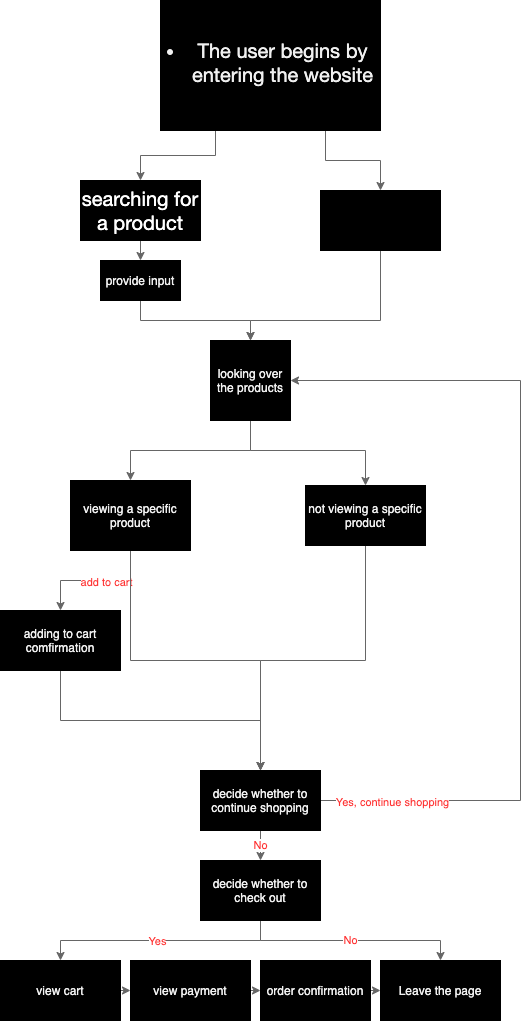

The diagram above was exported from draw.io. Its source (the exported page's mxGraphModel, read from the mxfile embedded in the PNG):
<mxGraphModel dx="810" dy="680" grid="1" gridSize="10" guides="1" tooltips="1" connect="1" arrows="1" fold="1" page="1" pageScale="1" pageWidth="850" pageHeight="1100" background="none" math="0" shadow="0">
  <root>
    <mxCell id="0" />
    <mxCell id="1" parent="0" />
    <mxCell id="5" style="edgeStyle=orthogonalEdgeStyle;rounded=0;orthogonalLoop=1;jettySize=auto;html=1;exitX=0.25;exitY=1;exitDx=0;exitDy=0;fontColor=#F0F0F0;fillColor=#f5f5f5;strokeColor=#666666;" edge="1" parent="1" source="2" target="3">
      <mxGeometry relative="1" as="geometry" />
    </mxCell>
    <mxCell id="6" style="edgeStyle=orthogonalEdgeStyle;rounded=0;orthogonalLoop=1;jettySize=auto;html=1;exitX=0.75;exitY=1;exitDx=0;exitDy=0;entryX=0.5;entryY=0;entryDx=0;entryDy=0;fontColor=#F0F0F0;fillColor=#f5f5f5;strokeColor=#666666;" edge="1" parent="1" source="2" target="4">
      <mxGeometry relative="1" as="geometry" />
    </mxCell>
    <mxCell id="2" value="&lt;ul style=&quot;padding: 0px ; margin: 0px 0px 6px 25px ; font-family: &amp;#34;lato extended&amp;#34; , &amp;#34;lato&amp;#34; , &amp;#34;helvetica neue&amp;#34; , &amp;#34;helvetica&amp;#34; , &amp;#34;arial&amp;#34; , sans-serif ; font-size: 20px&quot;&gt;&lt;li&gt;&lt;span style=&quot;background-color: rgb(0 , 0 , 0)&quot;&gt;The user begins by entering the website&lt;/span&gt;&lt;/li&gt;&lt;/ul&gt;" style="rounded=0;whiteSpace=wrap;html=1;fillColor=#000000;fontColor=#F0F0F0;labelBackgroundColor=#000000;" vertex="1" parent="1">
      <mxGeometry x="160" y="40" width="220" height="130" as="geometry" />
    </mxCell>
    <mxCell id="8" style="edgeStyle=orthogonalEdgeStyle;rounded=0;orthogonalLoop=1;jettySize=auto;html=1;exitX=0.5;exitY=1;exitDx=0;exitDy=0;entryX=0.5;entryY=0;entryDx=0;entryDy=0;fontColor=#F0F0F0;fillColor=#f5f5f5;strokeColor=#666666;" edge="1" parent="1" source="3" target="7">
      <mxGeometry relative="1" as="geometry" />
    </mxCell>
    <mxCell id="3" value="&lt;span style=&quot;font-family: &amp;quot;lato extended&amp;quot;, lato, &amp;quot;helvetica neue&amp;quot;, helvetica, arial, sans-serif; font-size: 20px; text-align: left; background-color: rgb(0, 0, 0);&quot;&gt;searching for a product&lt;/span&gt;" style="rounded=0;whiteSpace=wrap;html=1;labelBackgroundColor=#000000;fillColor=#000000;fontColor=#FFFFFF;" vertex="1" parent="1">
      <mxGeometry x="80" y="220" width="120" height="60" as="geometry" />
    </mxCell>
    <mxCell id="11" style="edgeStyle=orthogonalEdgeStyle;rounded=0;orthogonalLoop=1;jettySize=auto;html=1;exitX=0.5;exitY=1;exitDx=0;exitDy=0;fontColor=#f0f0f0;entryX=0.5;entryY=0;entryDx=0;entryDy=0;fillColor=#f5f5f5;strokeColor=#666666;" edge="1" parent="1" source="4" target="9">
      <mxGeometry relative="1" as="geometry">
        <mxPoint x="250" y="410" as="targetPoint" />
        <Array as="points">
          <mxPoint x="380" y="360" />
          <mxPoint x="250" y="360" />
        </Array>
      </mxGeometry>
    </mxCell>
    <mxCell id="4" value="&lt;span style=&quot;font-family: &amp;quot;lato extended&amp;quot;, lato, &amp;quot;helvetica neue&amp;quot;, helvetica, arial, sans-serif; font-size: 20px; text-align: left; background-color: rgb(0, 0, 0);&quot;&gt;exploring the products&lt;/span&gt;" style="rounded=0;whiteSpace=wrap;html=1;labelBackgroundColor=#000000;fillColor=#000000;" vertex="1" parent="1">
      <mxGeometry x="320" y="230" width="120" height="60" as="geometry" />
    </mxCell>
    <mxCell id="10" style="edgeStyle=orthogonalEdgeStyle;rounded=0;orthogonalLoop=1;jettySize=auto;html=1;exitX=0.5;exitY=1;exitDx=0;exitDy=0;entryX=0.5;entryY=0;entryDx=0;entryDy=0;fontColor=#f0f0f0;fillColor=#f5f5f5;strokeColor=#666666;" edge="1" parent="1" source="7" target="9">
      <mxGeometry relative="1" as="geometry" />
    </mxCell>
    <mxCell id="7" value="provide input" style="rounded=0;whiteSpace=wrap;html=1;labelBackgroundColor=#000000;fontColor=#F0F0F0;fillColor=#000000;" vertex="1" parent="1">
      <mxGeometry x="100" y="300" width="80" height="40" as="geometry" />
    </mxCell>
    <mxCell id="14" style="edgeStyle=orthogonalEdgeStyle;rounded=0;orthogonalLoop=1;jettySize=auto;html=1;exitX=0.5;exitY=1;exitDx=0;exitDy=0;entryX=0.5;entryY=0;entryDx=0;entryDy=0;fontColor=#f0f0f0;fillColor=#f5f5f5;strokeColor=#666666;" edge="1" parent="1" source="9" target="12">
      <mxGeometry relative="1" as="geometry">
        <Array as="points">
          <mxPoint x="250" y="490" />
          <mxPoint x="130" y="490" />
        </Array>
      </mxGeometry>
    </mxCell>
    <mxCell id="15" style="edgeStyle=orthogonalEdgeStyle;rounded=0;orthogonalLoop=1;jettySize=auto;html=1;exitX=0.5;exitY=1;exitDx=0;exitDy=0;entryX=0.5;entryY=0;entryDx=0;entryDy=0;fontColor=#f0f0f0;fillColor=#f5f5f5;strokeColor=#666666;" edge="1" parent="1" source="9" target="13">
      <mxGeometry relative="1" as="geometry">
        <Array as="points">
          <mxPoint x="250" y="490" />
          <mxPoint x="365" y="490" />
        </Array>
      </mxGeometry>
    </mxCell>
    <mxCell id="9" value="looking over the products" style="whiteSpace=wrap;html=1;aspect=fixed;labelBackgroundColor=#000000;fontColor=#f0f0f0;fillColor=#000000;" vertex="1" parent="1">
      <mxGeometry x="210" y="380" width="80" height="80" as="geometry" />
    </mxCell>
    <mxCell id="17" style="edgeStyle=orthogonalEdgeStyle;rounded=0;orthogonalLoop=1;jettySize=auto;html=1;exitX=0.5;exitY=1;exitDx=0;exitDy=0;entryX=0.5;entryY=0;entryDx=0;entryDy=0;fontColor=#f0f0f0;fillColor=#f5f5f5;strokeColor=#666666;" edge="1" parent="1" source="12" target="16">
      <mxGeometry relative="1" as="geometry" />
    </mxCell>
    <mxCell id="18" value="add to cart" style="edgeLabel;html=1;align=center;verticalAlign=middle;resizable=0;points=[];fontColor=#FF3333;" vertex="1" connectable="0" parent="17">
      <mxGeometry x="-0.1538" y="1" relative="1" as="geometry">
        <mxPoint as="offset" />
      </mxGeometry>
    </mxCell>
    <mxCell id="20" style="edgeStyle=orthogonalEdgeStyle;rounded=0;orthogonalLoop=1;jettySize=auto;html=1;exitX=0.5;exitY=1;exitDx=0;exitDy=0;entryX=0.5;entryY=0;entryDx=0;entryDy=0;fontColor=#f0f0f0;fillColor=#f5f5f5;strokeColor=#666666;" edge="1" parent="1" source="12" target="19">
      <mxGeometry relative="1" as="geometry" />
    </mxCell>
    <mxCell id="12" value="viewing a specific product" style="rounded=0;whiteSpace=wrap;html=1;labelBackgroundColor=#000000;fontColor=#f0f0f0;fillColor=#000000;" vertex="1" parent="1">
      <mxGeometry x="70" y="520" width="120" height="70" as="geometry" />
    </mxCell>
    <mxCell id="22" style="edgeStyle=orthogonalEdgeStyle;rounded=0;orthogonalLoop=1;jettySize=auto;html=1;exitX=0.5;exitY=1;exitDx=0;exitDy=0;entryX=0.5;entryY=0;entryDx=0;entryDy=0;fontColor=#f0f0f0;fillColor=#f5f5f5;strokeColor=#666666;" edge="1" parent="1" source="13" target="19">
      <mxGeometry relative="1" as="geometry">
        <Array as="points">
          <mxPoint x="365" y="700" />
          <mxPoint x="260" y="700" />
        </Array>
      </mxGeometry>
    </mxCell>
    <mxCell id="13" value="not viewing a specific product" style="rounded=0;whiteSpace=wrap;html=1;labelBackgroundColor=#000000;fontColor=#f0f0f0;fillColor=#000000;" vertex="1" parent="1">
      <mxGeometry x="305" y="525" width="120" height="60" as="geometry" />
    </mxCell>
    <mxCell id="23" style="edgeStyle=orthogonalEdgeStyle;rounded=0;orthogonalLoop=1;jettySize=auto;html=1;exitX=0.5;exitY=1;exitDx=0;exitDy=0;entryX=0.5;entryY=0;entryDx=0;entryDy=0;fontColor=#f0f0f0;fillColor=#f5f5f5;strokeColor=#666666;" edge="1" parent="1" source="16" target="19">
      <mxGeometry relative="1" as="geometry" />
    </mxCell>
    <mxCell id="16" value="adding to cart comfirmation" style="rounded=0;whiteSpace=wrap;html=1;labelBackgroundColor=#000000;fontColor=#f0f0f0;fillColor=#000000;" vertex="1" parent="1">
      <mxGeometry y="650" width="120" height="60" as="geometry" />
    </mxCell>
    <mxCell id="24" style="edgeStyle=orthogonalEdgeStyle;rounded=0;orthogonalLoop=1;jettySize=auto;html=1;exitX=1;exitY=0.5;exitDx=0;exitDy=0;entryX=1;entryY=0.5;entryDx=0;entryDy=0;fontColor=#f0f0f0;fillColor=#f5f5f5;strokeColor=#666666;" edge="1" parent="1" source="19" target="9">
      <mxGeometry relative="1" as="geometry">
        <Array as="points">
          <mxPoint x="520" y="840" />
          <mxPoint x="520" y="420" />
        </Array>
      </mxGeometry>
    </mxCell>
    <mxCell id="25" value="Yes, continue shopping" style="edgeLabel;html=1;align=center;verticalAlign=middle;resizable=0;points=[];fontColor=#FF3333;" vertex="1" connectable="0" parent="24">
      <mxGeometry x="-0.8333" y="-1" relative="1" as="geometry">
        <mxPoint as="offset" />
      </mxGeometry>
    </mxCell>
    <mxCell id="26" value="No" style="edgeStyle=orthogonalEdgeStyle;rounded=0;orthogonalLoop=1;jettySize=auto;html=1;exitX=0.5;exitY=1;exitDx=0;exitDy=0;fontColor=#FF3333;fillColor=#f5f5f5;strokeColor=#666666;" edge="1" parent="1" source="19" target="27">
      <mxGeometry relative="1" as="geometry">
        <mxPoint x="270" y="1010" as="targetPoint" />
      </mxGeometry>
    </mxCell>
    <mxCell id="19" value="decide whether to continue shopping" style="rounded=0;whiteSpace=wrap;html=1;labelBackgroundColor=#000000;fontColor=#f0f0f0;fillColor=#000000;" vertex="1" parent="1">
      <mxGeometry x="200" y="810" width="120" height="60" as="geometry" />
    </mxCell>
    <mxCell id="21" style="edgeStyle=orthogonalEdgeStyle;rounded=0;orthogonalLoop=1;jettySize=auto;html=1;exitX=0.5;exitY=1;exitDx=0;exitDy=0;fontColor=#f0f0f0;" edge="1" parent="1" source="13" target="13">
      <mxGeometry relative="1" as="geometry" />
    </mxCell>
    <mxCell id="28" style="edgeStyle=orthogonalEdgeStyle;rounded=0;orthogonalLoop=1;jettySize=auto;html=1;exitX=0.5;exitY=1;exitDx=0;exitDy=0;fontColor=#f0f0f0;fillColor=#f5f5f5;strokeColor=#666666;" edge="1" parent="1" source="27" target="29">
      <mxGeometry relative="1" as="geometry">
        <mxPoint x="160" y="1000" as="targetPoint" />
      </mxGeometry>
    </mxCell>
    <mxCell id="34" value="Yes" style="edgeLabel;html=1;align=center;verticalAlign=middle;resizable=0;points=[];fontColor=#FF3333;" vertex="1" connectable="0" parent="28">
      <mxGeometry x="0.0333" relative="1" as="geometry">
        <mxPoint as="offset" />
      </mxGeometry>
    </mxCell>
    <mxCell id="36" value="No" style="edgeStyle=orthogonalEdgeStyle;rounded=0;orthogonalLoop=1;jettySize=auto;html=1;exitX=0.5;exitY=1;exitDx=0;exitDy=0;fontColor=#FF3333;fillColor=#f5f5f5;strokeColor=#666666;" edge="1" parent="1" source="27" target="35">
      <mxGeometry relative="1" as="geometry" />
    </mxCell>
    <mxCell id="27" value="decide whether to check out" style="rounded=0;whiteSpace=wrap;html=1;labelBackgroundColor=#000000;fontColor=#f0f0f0;fillColor=#000000;" vertex="1" parent="1">
      <mxGeometry x="200" y="900" width="120" height="60" as="geometry" />
    </mxCell>
    <mxCell id="32" style="edgeStyle=orthogonalEdgeStyle;rounded=0;orthogonalLoop=1;jettySize=auto;html=1;exitX=1;exitY=0.5;exitDx=0;exitDy=0;entryX=0;entryY=0.5;entryDx=0;entryDy=0;fontColor=#f0f0f0;fillColor=#f5f5f5;strokeColor=#666666;" edge="1" parent="1" source="29" target="30">
      <mxGeometry relative="1" as="geometry" />
    </mxCell>
    <mxCell id="29" value="view cart" style="rounded=0;whiteSpace=wrap;html=1;labelBackgroundColor=#000000;fontColor=#f0f0f0;fillColor=#000000;" vertex="1" parent="1">
      <mxGeometry y="1000" width="120" height="60" as="geometry" />
    </mxCell>
    <mxCell id="33" style="edgeStyle=orthogonalEdgeStyle;rounded=0;orthogonalLoop=1;jettySize=auto;html=1;exitX=1;exitY=0.5;exitDx=0;exitDy=0;entryX=0;entryY=0.5;entryDx=0;entryDy=0;fontColor=#f0f0f0;fillColor=#f5f5f5;strokeColor=#666666;" edge="1" parent="1" source="30" target="31">
      <mxGeometry relative="1" as="geometry" />
    </mxCell>
    <mxCell id="30" value="view payment" style="rounded=0;whiteSpace=wrap;html=1;labelBackgroundColor=#000000;fontColor=#f0f0f0;fillColor=#000000;" vertex="1" parent="1">
      <mxGeometry x="130" y="1000" width="120" height="60" as="geometry" />
    </mxCell>
    <mxCell id="37" style="edgeStyle=orthogonalEdgeStyle;rounded=0;orthogonalLoop=1;jettySize=auto;html=1;exitX=1;exitY=0.5;exitDx=0;exitDy=0;entryX=0;entryY=0.5;entryDx=0;entryDy=0;fontColor=#f0f0f0;fillColor=#f5f5f5;strokeColor=#666666;" edge="1" parent="1" source="31" target="35">
      <mxGeometry relative="1" as="geometry" />
    </mxCell>
    <mxCell id="31" value="order confirmation" style="rounded=0;whiteSpace=wrap;html=1;labelBackgroundColor=#000000;fontColor=#f0f0f0;fillColor=#000000;" vertex="1" parent="1">
      <mxGeometry x="260" y="1000" width="110" height="60" as="geometry" />
    </mxCell>
    <mxCell id="35" value="Leave the page" style="rounded=0;whiteSpace=wrap;html=1;labelBackgroundColor=#000000;fontColor=#f0f0f0;fillColor=#000000;" vertex="1" parent="1">
      <mxGeometry x="380" y="1000" width="120" height="60" as="geometry" />
    </mxCell>
  </root>
</mxGraphModel>